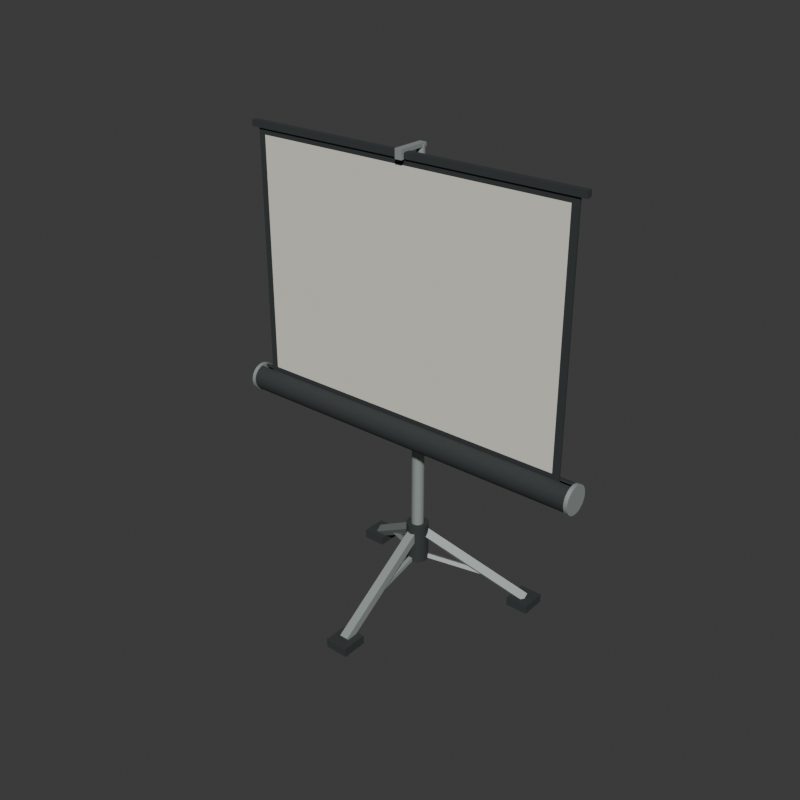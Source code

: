 # Source: source.blend  (saved by Blender 4.3.34; exported with 4.5.12 LTS)
import bpy
from mathutils import Matrix  # noqa: F401  (used for matrix-valued properties, if any)

bpy.ops.wm.read_factory_settings(use_empty=True)
scene = bpy.context.scene
scene.name = 'Scene'

# ---- collections
col_collection = bpy.data.collections.new('Collection'); scene.collection.children.link(col_collection)

# ---- materials (node trees are filled in below, after node groups)
mat_wholemastandfeet_satingrey = bpy.data.materials.new('WholeMastAndFeet_SatinGrey')
mat_wholemastandfeet_satingrey.diffuse_color = (0.41, 0.46, 0.44, 1.0)
mat_wholeblanksheet_warmivory = bpy.data.materials.new('WholeBlankSheet_WarmIvory')
mat_wholeblanksheet_warmivory.diffuse_color = (0.79, 0.77, 0.67, 1.0)
mat_wholecaseborderandcaps_charcoal = bpy.data.materials.new('WholeCaseBorderAndCaps_Charcoal')
mat_wholecaseborderandcaps_charcoal.diffuse_color = (0.035, 0.042, 0.042, 1.0)
mat_wholeblankknob_mutedblue = bpy.data.materials.new('WholeBlankKnob_MutedBlue')
mat_wholeblankknob_mutedblue.diffuse_color = (0.1, 0.23, 0.27, 1.0)

# ---- material node trees
mat_wholemastandfeet_satingrey.use_nodes = True; mat_wholemastandfeet_satingrey.node_tree.nodes.clear()
_N = mat_wholemastandfeet_satingrey.node_tree.nodes; _L = mat_wholemastandfeet_satingrey.node_tree.links
n0 = _N.new('ShaderNodeBsdfPrincipled'); n0.name = 'Principled BSDF'; n0.location = (10, 300)
n0.inputs[0].default_value = (0.41, 0.46, 0.44, 1.0)
n0.inputs[1].default_value = 0.4
n0.inputs[2].default_value = 0.57
n1 = _N.new('ShaderNodeOutputMaterial'); n1.name = 'Material Output'; n1.location = (300, 300)
_L.new(n0.outputs[0], n1.inputs[0])
n1.is_active_output = True
mat_wholeblanksheet_warmivory.use_nodes = True; mat_wholeblanksheet_warmivory.node_tree.nodes.clear()
_N = mat_wholeblanksheet_warmivory.node_tree.nodes; _L = mat_wholeblanksheet_warmivory.node_tree.links
n0 = _N.new('ShaderNodeBsdfPrincipled'); n0.name = 'Principled BSDF'; n0.location = (10, 300)
n0.inputs[0].default_value = (0.79, 0.77, 0.67, 1.0)
n0.inputs[2].default_value = 0.92
n1 = _N.new('ShaderNodeOutputMaterial'); n1.name = 'Material Output'; n1.location = (300, 300)
_L.new(n0.outputs[0], n1.inputs[0])
n1.is_active_output = True
mat_wholecaseborderandcaps_charcoal.use_nodes = True; mat_wholecaseborderandcaps_charcoal.node_tree.nodes.clear()
_N = mat_wholecaseborderandcaps_charcoal.node_tree.nodes; _L = mat_wholecaseborderandcaps_charcoal.node_tree.links
n0 = _N.new('ShaderNodeBsdfPrincipled'); n0.name = 'Principled BSDF'; n0.location = (10, 300)
n0.inputs[0].default_value = (0.035, 0.042, 0.042, 1.0)
n0.inputs[1].default_value = 0.05
n0.inputs[2].default_value = 0.82
n1 = _N.new('ShaderNodeOutputMaterial'); n1.name = 'Material Output'; n1.location = (300, 300)
_L.new(n0.outputs[0], n1.inputs[0])
n1.is_active_output = True
mat_wholeblankknob_mutedblue.use_nodes = True; mat_wholeblankknob_mutedblue.node_tree.nodes.clear()
_N = mat_wholeblankknob_mutedblue.node_tree.nodes; _L = mat_wholeblankknob_mutedblue.node_tree.links
n0 = _N.new('ShaderNodeBsdfPrincipled'); n0.name = 'Principled BSDF'; n0.location = (10, 300)
n0.inputs[0].default_value = (0.1, 0.23, 0.27, 1.0)
n0.inputs[1].default_value = 0.1
n0.inputs[2].default_value = 0.72
n1 = _N.new('ShaderNodeOutputMaterial'); n1.name = 'Material Output'; n1.location = (300, 300)
_L.new(n0.outputs[0], n1.inputs[0])
n1.is_active_output = True

# ---- world
world_world = bpy.data.worlds.new('World'); scene.world = world_world
world_world.use_nodes = True; world_world.node_tree.nodes.clear()
_N = world_world.node_tree.nodes; _L = world_world.node_tree.links
n0 = _N.new('ShaderNodeOutputWorld'); n0.name = 'World Output'; n0.location = (300, 300)
n1 = _N.new('ShaderNodeBackground'); n1.name = 'Background'; n1.location = (10, 300)
n1.inputs[0].default_value = (0.05088, 0.05088, 0.05088, 1.0)
_L.new(n1.outputs[0], n0.inputs[0])
n0.is_active_output = True
world_world.color = (0.05088, 0.05088, 0.05088)
world_world.sun_shadow_jitter_overblur = 0.0

# ---- meshes
me_wholegroundfootshoe_0mesh = bpy.data.meshes.new('WholeGroundFootShoe_0Mesh')
me_wholegroundfootshoe_0mesh.from_pydata([(-0.05, -0.4, 0.0), (0.05, -0.4, 0.0), (-0.05, -0.29, 0.0), (0.05, -0.29, 0.0), (-0.05, -0.4, 0.038), (0.05, -0.4, 0.038), (-0.05, -0.29, 0.038), (0.05, -0.29, 0.038)], [], [(0, 2, 3), (0, 3, 1), (4, 5, 7), (4, 7, 6), (0, 1, 5), (0, 5, 4), (2, 6, 7), (2, 7, 3), (0, 4, 6), (0, 6, 2), (1, 3, 7), (1, 7, 5)])
me_wholegroundfootshoe_0mesh.polygons.foreach_set('material_index', [2, 2, 2, 2, 2, 2, 2, 2, 2, 2, 2, 2])
me_wholegroundfootshoe_0mesh.materials.append(mat_wholemastandfeet_satingrey)
me_wholegroundfootshoe_0mesh.materials.append(mat_wholeblanksheet_warmivory)
me_wholegroundfootshoe_0mesh.materials.append(mat_wholecaseborderandcaps_charcoal)
me_wholegroundfootshoe_0mesh.materials.append(mat_wholeblankknob_mutedblue)
me_wholegroundfootshoe_0mesh.update()
me_wholesplayedtripodleg_0mesh = bpy.data.meshes.new('WholeSplayedTripodLeg_0Mesh')
me_wholesplayedtripodleg_0mesh.from_pydata([(0.0185, -0.3552, 0.04643), (0.0185, -0.3348, 0.01557), (-0.0185, -0.3552, 0.04643), (-0.0185, -0.3348, 0.01557), (0.0185, 0.1048, 0.3504), (0.0185, 0.1252, 0.3196), (-0.0185, 0.1048, 0.3504), (-0.0185, 0.1252, 0.3196)], [], [(0, 2, 3), (0, 3, 1), (4, 5, 7), (4, 7, 6), (0, 1, 5), (0, 5, 4), (2, 6, 7), (2, 7, 3), (0, 4, 6), (0, 6, 2), (1, 3, 7), (1, 7, 5)])
me_wholesplayedtripodleg_0mesh.materials.append(mat_wholemastandfeet_satingrey)
me_wholesplayedtripodleg_0mesh.materials.append(mat_wholeblanksheet_warmivory)
me_wholesplayedtripodleg_0mesh.materials.append(mat_wholecaseborderandcaps_charcoal)
me_wholesplayedtripodleg_0mesh.materials.append(mat_wholeblankknob_mutedblue)
me_wholesplayedtripodleg_0mesh.update()
me_wholefixedlowerstay_0mesh = bpy.data.meshes.new('WholeFixedLowerStay_0Mesh')
me_wholefixedlowerstay_0mesh.from_pydata([(0.009, -0.1908, 0.1437), (0.009, -0.1864, 0.1263), (-0.009, -0.1908, 0.1437), (-0.009, -0.1864, 0.1263), (0.009, 0.1128, 0.2187), (0.009, 0.1172, 0.2013), (-0.009, 0.1128, 0.2187), (-0.009, 0.1172, 0.2013)], [], [(0, 2, 3), (0, 3, 1), (4, 5, 7), (4, 7, 6), (0, 1, 5), (0, 5, 4), (2, 6, 7), (2, 7, 3), (0, 4, 6), (0, 6, 2), (1, 3, 7), (1, 7, 5)])
me_wholefixedlowerstay_0mesh.materials.append(mat_wholemastandfeet_satingrey)
me_wholefixedlowerstay_0mesh.materials.append(mat_wholeblanksheet_warmivory)
me_wholefixedlowerstay_0mesh.materials.append(mat_wholecaseborderandcaps_charcoal)
me_wholefixedlowerstay_0mesh.materials.append(mat_wholeblankknob_mutedblue)
me_wholefixedlowerstay_0mesh.update()
me_wholegroundfootshoe_1mesh = bpy.data.meshes.new('WholeGroundFootShoe_1Mesh')
me_wholegroundfootshoe_1mesh.from_pydata([(0.3484, 0.29, 0.0), (0.4484, 0.29, 0.0), (0.3484, 0.4, 0.0), (0.4484, 0.4, 0.0), (0.3484, 0.29, 0.038), (0.4484, 0.29, 0.038), (0.3484, 0.4, 0.038), (0.4484, 0.4, 0.038)], [], [(0, 2, 3), (0, 3, 1), (4, 5, 7), (4, 7, 6), (0, 1, 5), (0, 5, 4), (2, 6, 7), (2, 7, 3), (0, 4, 6), (0, 6, 2), (1, 3, 7), (1, 7, 5)])
me_wholegroundfootshoe_1mesh.polygons.foreach_set('material_index', [2, 2, 2, 2, 2, 2, 2, 2, 2, 2, 2, 2])
me_wholegroundfootshoe_1mesh.materials.append(mat_wholemastandfeet_satingrey)
me_wholegroundfootshoe_1mesh.materials.append(mat_wholeblanksheet_warmivory)
me_wholegroundfootshoe_1mesh.materials.append(mat_wholecaseborderandcaps_charcoal)
me_wholegroundfootshoe_1mesh.materials.append(mat_wholeblankknob_mutedblue)
me_wholegroundfootshoe_1mesh.update()
me_wholesplayedtripodleg_1mesh = bpy.data.meshes.new('WholeSplayedTripodLeg_1Mesh')
me_wholesplayedtripodleg_1mesh.from_pydata([(0.4112, 0.3222, 0.0305), (0.4112, 0.3517, 0.05282), (0.3856, 0.3383, 0.009179), (0.3856, 0.3678, 0.0315), (0.01279, 0.09218, 0.3345), (0.01279, 0.1217, 0.3568), (-0.01279, 0.1083, 0.3132), (-0.01279, 0.1378, 0.3355)], [], [(0, 2, 3), (0, 3, 1), (4, 5, 7), (4, 7, 6), (0, 1, 5), (0, 5, 4), (2, 6, 7), (2, 7, 3), (0, 4, 6), (0, 6, 2), (1, 3, 7), (1, 7, 5)])
me_wholesplayedtripodleg_1mesh.materials.append(mat_wholemastandfeet_satingrey)
me_wholesplayedtripodleg_1mesh.materials.append(mat_wholeblanksheet_warmivory)
me_wholesplayedtripodleg_1mesh.materials.append(mat_wholecaseborderandcaps_charcoal)
me_wholesplayedtripodleg_1mesh.materials.append(mat_wholeblankknob_mutedblue)
me_wholesplayedtripodleg_1mesh.update()
me_wholefixedlowerstay_1mesh = bpy.data.meshes.new('WholeFixedLowerStay_1Mesh')
me_wholefixedlowerstay_1mesh.from_pydata([(0.2678, 0.256, 0.1303), (0.2678, 0.264, 0.1464), (0.2581, 0.2696, 0.1236), (0.2581, 0.2776, 0.1397), (0.004873, 0.1042, 0.2053), (0.004873, 0.1122, 0.2214), (-0.004873, 0.1178, 0.1986), (-0.004873, 0.1258, 0.2147)], [], [(0, 2, 3), (0, 3, 1), (4, 5, 7), (4, 7, 6), (0, 1, 5), (0, 5, 4), (2, 6, 7), (2, 7, 3), (0, 4, 6), (0, 6, 2), (1, 3, 7), (1, 7, 5)])
me_wholefixedlowerstay_1mesh.materials.append(mat_wholemastandfeet_satingrey)
me_wholefixedlowerstay_1mesh.materials.append(mat_wholeblanksheet_warmivory)
me_wholefixedlowerstay_1mesh.materials.append(mat_wholecaseborderandcaps_charcoal)
me_wholefixedlowerstay_1mesh.materials.append(mat_wholeblankknob_mutedblue)
me_wholefixedlowerstay_1mesh.update()
me_wholegroundfootshoe_2mesh = bpy.data.meshes.new('WholeGroundFootShoe_2Mesh')
me_wholegroundfootshoe_2mesh.from_pydata([(-0.4484, 0.29, 0.0), (-0.3484, 0.29, 0.0), (-0.4484, 0.4, 0.0), (-0.3484, 0.4, 0.0), (-0.4484, 0.29, 0.038), (-0.3484, 0.29, 0.038), (-0.4484, 0.4, 0.038), (-0.3484, 0.4, 0.038)], [], [(0, 2, 3), (0, 3, 1), (4, 5, 7), (4, 7, 6), (0, 1, 5), (0, 5, 4), (2, 6, 7), (2, 7, 3), (0, 4, 6), (0, 6, 2), (1, 3, 7), (1, 7, 5)])
me_wholegroundfootshoe_2mesh.polygons.foreach_set('material_index', [2, 2, 2, 2, 2, 2, 2, 2, 2, 2, 2, 2])
me_wholegroundfootshoe_2mesh.materials.append(mat_wholemastandfeet_satingrey)
me_wholegroundfootshoe_2mesh.materials.append(mat_wholeblanksheet_warmivory)
me_wholegroundfootshoe_2mesh.materials.append(mat_wholecaseborderandcaps_charcoal)
me_wholegroundfootshoe_2mesh.materials.append(mat_wholeblankknob_mutedblue)
me_wholegroundfootshoe_2mesh.update()
me_wholesplayedtripodleg_2mesh = bpy.data.meshes.new('WholeSplayedTripodLeg_2Mesh')
me_wholesplayedtripodleg_2mesh.from_pydata([(-0.3856, 0.3383, 0.009179), (-0.3856, 0.3678, 0.0315), (-0.4112, 0.3222, 0.0305), (-0.4112, 0.3517, 0.05282), (0.01279, 0.1083, 0.3132), (0.01279, 0.1378, 0.3355), (-0.01279, 0.09218, 0.3345), (-0.01279, 0.1217, 0.3568)], [], [(0, 2, 3), (0, 3, 1), (4, 5, 7), (4, 7, 6), (0, 1, 5), (0, 5, 4), (2, 6, 7), (2, 7, 3), (0, 4, 6), (0, 6, 2), (1, 3, 7), (1, 7, 5)])
me_wholesplayedtripodleg_2mesh.materials.append(mat_wholemastandfeet_satingrey)
me_wholesplayedtripodleg_2mesh.materials.append(mat_wholeblanksheet_warmivory)
me_wholesplayedtripodleg_2mesh.materials.append(mat_wholecaseborderandcaps_charcoal)
me_wholesplayedtripodleg_2mesh.materials.append(mat_wholeblankknob_mutedblue)
me_wholesplayedtripodleg_2mesh.update()
me_wholefixedlowerstay_2mesh = bpy.data.meshes.new('WholeFixedLowerStay_2Mesh')
me_wholefixedlowerstay_2mesh.from_pydata([(-0.2581, 0.2696, 0.1236), (-0.2581, 0.2776, 0.1397), (-0.2678, 0.256, 0.1303), (-0.2678, 0.264, 0.1464), (0.004873, 0.1178, 0.1986), (0.004873, 0.1258, 0.2147), (-0.004873, 0.1042, 0.2053), (-0.004873, 0.1122, 0.2214)], [], [(0, 2, 3), (0, 3, 1), (4, 5, 7), (4, 7, 6), (0, 1, 5), (0, 5, 4), (2, 6, 7), (2, 7, 3), (0, 4, 6), (0, 6, 2), (1, 3, 7), (1, 7, 5)])
me_wholefixedlowerstay_2mesh.materials.append(mat_wholemastandfeet_satingrey)
me_wholefixedlowerstay_2mesh.materials.append(mat_wholeblanksheet_warmivory)
me_wholefixedlowerstay_2mesh.materials.append(mat_wholecaseborderandcaps_charcoal)
me_wholefixedlowerstay_2mesh.materials.append(mat_wholeblankknob_mutedblue)
me_wholefixedlowerstay_2mesh.update()
me_wholelowermastcollarmesh = bpy.data.meshes.new('WholeLowerMastCollarMesh')
me_wholelowermastcollarmesh.from_pydata([(0.0, 0.115, 0.188), (0.047, 0.115, 0.188), (0.0454, 0.1272, 0.188), (0.0407, 0.1385, 0.188), (0.03323, 0.1482, 0.188), (0.0235, 0.1557, 0.188), (0.01216, 0.1604, 0.188), (2.878e-18, 0.162, 0.188), (-0.01216, 0.1604, 0.188), (-0.0235, 0.1557, 0.188), (-0.03323, 0.1482, 0.188), (-0.0407, 0.1385, 0.188), (-0.0454, 0.1272, 0.188), (-0.047, 0.115, 0.188), (-0.0454, 0.1028, 0.188), (-0.0407, 0.0915, 0.188), (-0.03323, 0.08177, 0.188), (-0.0235, 0.0743, 0.188), (-0.01216, 0.0696, 0.188), (-8.634e-18, 0.068, 0.188), (0.01216, 0.0696, 0.188), (0.0235, 0.0743, 0.188), (0.03323, 0.08177, 0.188), (0.0407, 0.0915, 0.188), (0.0454, 0.1028, 0.188), (0.047, 0.115, 0.362), (0.0454, 0.1272, 0.362), (0.0407, 0.1385, 0.362), (0.03323, 0.1482, 0.362), (0.0235, 0.1557, 0.362), (0.01216, 0.1604, 0.362), (2.878e-18, 0.162, 0.362), (-0.01216, 0.1604, 0.362), (-0.0235, 0.1557, 0.362), (-0.03323, 0.1482, 0.362), (-0.0407, 0.1385, 0.362), (-0.0454, 0.1272, 0.362), (-0.047, 0.115, 0.362), (-0.0454, 0.1028, 0.362), (-0.0407, 0.0915, 0.362), (-0.03323, 0.08177, 0.362), (-0.0235, 0.0743, 0.362), (-0.01216, 0.0696, 0.362), (-8.634e-18, 0.068, 0.362), (0.01216, 0.0696, 0.362), (0.0235, 0.0743, 0.362), (0.03323, 0.08177, 0.362), (0.0407, 0.0915, 0.362), (0.0454, 0.1028, 0.362), (0.0, 0.115, 0.362)], [], [(0, 2, 1), (0, 3, 2), (0, 4, 3), (0, 5, 4), (0, 6, 5), (0, 7, 6), (0, 8, 7), (0, 9, 8), (0, 10, 9), (0, 11, 10), (0, 12, 11), (0, 13, 12), (0, 14, 13), (0, 15, 14), (0, 16, 15), (0, 17, 16), (0, 18, 17), (0, 19, 18), (0, 20, 19), (0, 21, 20), (0, 22, 21), (0, 23, 22), (0, 24, 23), (0, 1, 24), (1, 2, 26), (1, 26, 25), (2, 3, 27), (2, 27, 26), (3, 4, 28), (3, 28, 27), (4, 5, 29), (4, 29, 28), (5, 6, 30), (5, 30, 29), (6, 7, 31), (6, 31, 30), (7, 8, 32), (7, 32, 31), (8, 9, 33), (8, 33, 32), (9, 10, 34), (9, 34, 33), (10, 11, 35), (10, 35, 34), (11, 12, 36), (11, 36, 35), (12, 13, 37), (12, 37, 36), (13, 14, 38), (13, 38, 37), (14, 15, 39), (14, 39, 38), (15, 16, 40), (15, 40, 39), (16, 17, 41), (16, 41, 40), (17, 18, 42), (17, 42, 41), (18, 19, 43), (18, 43, 42), (19, 20, 44), (19, 44, 43), (20, 21, 45), (20, 45, 44), (21, 22, 46), (21, 46, 45), (22, 23, 47), (22, 47, 46), (23, 24, 48), (23, 48, 47), (24, 1, 25), (24, 25, 48), (25, 26, 49), (26, 27, 49), (27, 28, 49), (28, 29, 49), (29, 30, 49), (30, 31, 49), (31, 32, 49), (32, 33, 49), (33, 34, 49), (34, 35, 49), (35, 36, 49), (36, 37, 49), (37, 38, 49), (38, 39, 49), (39, 40, 49), (40, 41, 49), (41, 42, 49), (42, 43, 49), (43, 44, 49), (44, 45, 49), (45, 46, 49), (46, 47, 49), (47, 48, 49), (48, 25, 49)])
me_wholelowermastcollarmesh.polygons.foreach_set('material_index', [2, 2, 2, 2, 2, 2, 2, 2, 2, 2, 2, 2, 2, 2, 2, 2, 2, 2, 2, 2, 2, 2, 2, 2, 2, 2, 2, 2, 2, 2, 2, 2, 2, 2, 2, 2, 2, 2, 2, 2, 2, 2, 2, 2, 2, 2, 2, 2, 2, 2, 2, 2, 2, 2, 2, 2, 2, 2, 2, 2, 2, 2, 2, 2, 2, 2, 2, 2, 2, 2, 2, 2, 2, 2, 2, 2, 2, 2, 2, 2, 2, 2, 2, 2, 2, 2, 2, 2, 2, 2, 2, 2, 2, 2, 2, 2])
me_wholelowermastcollarmesh.materials.append(mat_wholemastandfeet_satingrey)
me_wholelowermastcollarmesh.materials.append(mat_wholeblanksheet_warmivory)
me_wholelowermastcollarmesh.materials.append(mat_wholecaseborderandcaps_charcoal)
me_wholelowermastcollarmesh.materials.append(mat_wholeblankknob_mutedblue)
me_wholelowermastcollarmesh.update()
me_wholerearoutermastmesh = bpy.data.meshes.new('WholeRearOuterMastMesh')
me_wholerearoutermastmesh.from_pydata([(0.0, 0.115, 0.315), (0.026, 0.115, 0.315), (0.02511, 0.1217, 0.315), (0.02252, 0.128, 0.315), (0.01838, 0.1334, 0.315), (0.013, 0.1375, 0.315), (0.006729, 0.1401, 0.315), (1.592e-18, 0.141, 0.315), (-0.006729, 0.1401, 0.315), (-0.013, 0.1375, 0.315), (-0.01838, 0.1334, 0.315), (-0.02252, 0.128, 0.315), (-0.02511, 0.1217, 0.315), (-0.026, 0.115, 0.315), (-0.02511, 0.1083, 0.315), (-0.02252, 0.102, 0.315), (-0.01838, 0.09662, 0.315), (-0.013, 0.09248, 0.315), (-0.006729, 0.08989, 0.315), (-4.776e-18, 0.089, 0.315), (0.006729, 0.08989, 0.315), (0.013, 0.09248, 0.315), (0.01838, 0.09662, 0.315), (0.02252, 0.102, 0.315), (0.02511, 0.1083, 0.315), (0.026, 0.115, 1.34), (0.02511, 0.1217, 1.34), (0.02252, 0.128, 1.34), (0.01838, 0.1334, 1.34), (0.013, 0.1375, 1.34), (0.006729, 0.1401, 1.34), (1.592e-18, 0.141, 1.34), (-0.006729, 0.1401, 1.34), (-0.013, 0.1375, 1.34), (-0.01838, 0.1334, 1.34), (-0.02252, 0.128, 1.34), (-0.02511, 0.1217, 1.34), (-0.026, 0.115, 1.34), (-0.02511, 0.1083, 1.34), (-0.02252, 0.102, 1.34), (-0.01838, 0.09662, 1.34), (-0.013, 0.09248, 1.34), (-0.006729, 0.08989, 1.34), (-4.776e-18, 0.089, 1.34), (0.006729, 0.08989, 1.34), (0.013, 0.09248, 1.34), (0.01838, 0.09662, 1.34), (0.02252, 0.102, 1.34), (0.02511, 0.1083, 1.34), (0.018, 0.115, 1.34), (0.01739, 0.1197, 1.34), (0.01559, 0.124, 1.34), (0.01273, 0.1277, 1.34), (0.009, 0.1306, 1.34), (0.004659, 0.1324, 1.34), (1.102e-18, 0.133, 1.34), (-0.004659, 0.1324, 1.34), (-0.009, 0.1306, 1.34), (-0.01273, 0.1277, 1.34), (-0.01559, 0.124, 1.34), (-0.01739, 0.1197, 1.34), (-0.018, 0.115, 1.34), (-0.01739, 0.1103, 1.34), (-0.01559, 0.106, 1.34), (-0.01273, 0.1023, 1.34), (-0.009, 0.09941, 1.34), (-0.004659, 0.09761, 1.34), (-3.307e-18, 0.097, 1.34), (0.004659, 0.09761, 1.34), (0.009, 0.09941, 1.34), (0.01273, 0.1023, 1.34), (0.01559, 0.106, 1.34), (0.01739, 0.1103, 1.34), (0.018, 0.115, 0.315), (0.01739, 0.1197, 0.315), (0.01559, 0.124, 0.315), (0.01273, 0.1277, 0.315), (0.009, 0.1306, 0.315), (0.004659, 0.1324, 0.315), (1.102e-18, 0.133, 0.315), (-0.004659, 0.1324, 0.315), (-0.009, 0.1306, 0.315), (-0.01273, 0.1277, 0.315), (-0.01559, 0.124, 0.315), (-0.01739, 0.1197, 0.315), (-0.018, 0.115, 0.315), (-0.01739, 0.1103, 0.315), (-0.01559, 0.106, 0.315), (-0.01273, 0.1023, 0.315), (-0.009, 0.09941, 0.315), (-0.004659, 0.09761, 0.315), (-3.307e-18, 0.097, 0.315), (0.004659, 0.09761, 0.315), (0.009, 0.09941, 0.315), (0.01273, 0.1023, 0.315), (0.01559, 0.106, 0.315), (0.01739, 0.1103, 0.315)], [], [(0, 2, 1), (0, 3, 2), (0, 4, 3), (0, 5, 4), (0, 6, 5), (0, 7, 6), (0, 8, 7), (0, 9, 8), (0, 10, 9), (0, 11, 10), (0, 12, 11), (0, 13, 12), (0, 14, 13), (0, 15, 14), (0, 16, 15), (0, 17, 16), (0, 18, 17), (0, 19, 18), (0, 20, 19), (0, 21, 20), (0, 22, 21), (0, 23, 22), (0, 24, 23), (0, 1, 24), (1, 2, 26), (1, 26, 25), (2, 3, 27), (2, 27, 26), (3, 4, 28), (3, 28, 27), (4, 5, 29), (4, 29, 28), (5, 6, 30), (5, 30, 29), (6, 7, 31), (6, 31, 30), (7, 8, 32), (7, 32, 31), (8, 9, 33), (8, 33, 32), (9, 10, 34), (9, 34, 33), (10, 11, 35), (10, 35, 34), (11, 12, 36), (11, 36, 35), (12, 13, 37), (12, 37, 36), (13, 14, 38), (13, 38, 37), (14, 15, 39), (14, 39, 38), (15, 16, 40), (15, 40, 39), (16, 17, 41), (16, 41, 40), (17, 18, 42), (17, 42, 41), (18, 19, 43), (18, 43, 42), (19, 20, 44), (19, 44, 43), (20, 21, 45), (20, 45, 44), (21, 22, 46), (21, 46, 45), (22, 23, 47), (22, 47, 46), (23, 24, 48), (23, 48, 47), (24, 1, 25), (24, 25, 48), (25, 26, 50), (25, 50, 49), (26, 27, 51), (26, 51, 50), (27, 28, 52), (27, 52, 51), (28, 29, 53), (28, 53, 52), (29, 30, 54), (29, 54, 53), (30, 31, 55), (30, 55, 54), (31, 32, 56), (31, 56, 55), (32, 33, 57), (32, 57, 56), (33, 34, 58), (33, 58, 57), (34, 35, 59), (34, 59, 58), (35, 36, 60), (35, 60, 59), (36, 37, 61), (36, 61, 60), (37, 38, 62), (37, 62, 61), (38, 39, 63), (38, 63, 62), (39, 40, 64), (39, 64, 63), (40, 41, 65), (40, 65, 64), (41, 42, 66), (41, 66, 65), (42, 43, 67), (42, 67, 66), (43, 44, 68), (43, 68, 67), (44, 45, 69), (44, 69, 68), (45, 46, 70), (45, 70, 69), (46, 47, 71), (46, 71, 70), (47, 48, 72), (47, 72, 71), (48, 25, 49), (48, 49, 72), (49, 50, 74), (49, 74, 73), (50, 51, 75), (50, 75, 74), (51, 52, 76), (51, 76, 75), (52, 53, 77), (52, 77, 76), (53, 54, 78), (53, 78, 77), (54, 55, 79), (54, 79, 78), (55, 56, 80), (55, 80, 79), (56, 57, 81), (56, 81, 80), (57, 58, 82), (57, 82, 81), (58, 59, 83), (58, 83, 82), (59, 60, 84), (59, 84, 83), (60, 61, 85), (60, 85, 84), (61, 62, 86), (61, 86, 85), (62, 63, 87), (62, 87, 86), (63, 64, 88), (63, 88, 87), (64, 65, 89), (64, 89, 88), (65, 66, 90), (65, 90, 89), (66, 67, 91), (66, 91, 90), (67, 68, 92), (67, 92, 91), (68, 69, 93), (68, 93, 92), (69, 70, 94), (69, 94, 93), (70, 71, 95), (70, 95, 94), (71, 72, 96), (71, 96, 95), (72, 49, 73), (72, 73, 96), (73, 74, 0), (74, 75, 0), (75, 76, 0), (76, 77, 0), (77, 78, 0), (78, 79, 0), (79, 80, 0), (80, 81, 0), (81, 82, 0), (82, 83, 0), (83, 84, 0), (84, 85, 0), (85, 86, 0), (86, 87, 0), (87, 88, 0), (88, 89, 0), (89, 90, 0), (90, 91, 0), (91, 92, 0), (92, 93, 0), (93, 94, 0), (94, 95, 0), (95, 96, 0), (96, 73, 0)])
me_wholerearoutermastmesh.materials.append(mat_wholemastandfeet_satingrey)
me_wholerearoutermastmesh.materials.append(mat_wholeblanksheet_warmivory)
me_wholerearoutermastmesh.materials.append(mat_wholecaseborderandcaps_charcoal)
me_wholerearoutermastmesh.materials.append(mat_wholeblankknob_mutedblue)
me_wholerearoutermastmesh.update()
me_wholefixedraisedinnermastmesh = bpy.data.meshes.new('WholeFixedRaisedInnerMastMesh')
me_wholefixedraisedinnermastmesh.from_pydata([(0.0, 0.115, 1.2), (0.017, 0.115, 1.2), (0.01642, 0.1194, 1.2), (0.01472, 0.1235, 1.2), (0.01202, 0.127, 1.2), (0.0085, 0.1297, 1.2), (0.0044, 0.1314, 1.2), (1.041e-18, 0.132, 1.2), (-0.0044, 0.1314, 1.2), (-0.0085, 0.1297, 1.2), (-0.01202, 0.127, 1.2), (-0.01472, 0.1235, 1.2), (-0.01642, 0.1194, 1.2), (-0.017, 0.115, 1.2), (-0.01642, 0.1106, 1.2), (-0.01472, 0.1065, 1.2), (-0.01202, 0.103, 1.2), (-0.0085, 0.1003, 1.2), (-0.0044, 0.09858, 1.2), (-3.123e-18, 0.098, 1.2), (0.0044, 0.09858, 1.2), (0.0085, 0.1003, 1.2), (0.01202, 0.103, 1.2), (0.01472, 0.1065, 1.2), (0.01642, 0.1106, 1.2), (0.017, 0.115, 1.956), (0.01642, 0.1194, 1.956), (0.01472, 0.1235, 1.956), (0.01202, 0.127, 1.956), (0.0085, 0.1297, 1.956), (0.0044, 0.1314, 1.956), (1.041e-18, 0.132, 1.956), (-0.0044, 0.1314, 1.956), (-0.0085, 0.1297, 1.956), (-0.01202, 0.127, 1.956), (-0.01472, 0.1235, 1.956), (-0.01642, 0.1194, 1.956), (-0.017, 0.115, 1.956), (-0.01642, 0.1106, 1.956), (-0.01472, 0.1065, 1.956), (-0.01202, 0.103, 1.956), (-0.0085, 0.1003, 1.956), (-0.0044, 0.09858, 1.956), (-3.123e-18, 0.098, 1.956), (0.0044, 0.09858, 1.956), (0.0085, 0.1003, 1.956), (0.01202, 0.103, 1.956), (0.01472, 0.1065, 1.956), (0.01642, 0.1106, 1.956), (0.0, 0.115, 1.956)], [], [(0, 2, 1), (0, 3, 2), (0, 4, 3), (0, 5, 4), (0, 6, 5), (0, 7, 6), (0, 8, 7), (0, 9, 8), (0, 10, 9), (0, 11, 10), (0, 12, 11), (0, 13, 12), (0, 14, 13), (0, 15, 14), (0, 16, 15), (0, 17, 16), (0, 18, 17), (0, 19, 18), (0, 20, 19), (0, 21, 20), (0, 22, 21), (0, 23, 22), (0, 24, 23), (0, 1, 24), (1, 2, 26), (1, 26, 25), (2, 3, 27), (2, 27, 26), (3, 4, 28), (3, 28, 27), (4, 5, 29), (4, 29, 28), (5, 6, 30), (5, 30, 29), (6, 7, 31), (6, 31, 30), (7, 8, 32), (7, 32, 31), (8, 9, 33), (8, 33, 32), (9, 10, 34), (9, 34, 33), (10, 11, 35), (10, 35, 34), (11, 12, 36), (11, 36, 35), (12, 13, 37), (12, 37, 36), (13, 14, 38), (13, 38, 37), (14, 15, 39), (14, 39, 38), (15, 16, 40), (15, 40, 39), (16, 17, 41), (16, 41, 40), (17, 18, 42), (17, 42, 41), (18, 19, 43), (18, 43, 42), (19, 20, 44), (19, 44, 43), (20, 21, 45), (20, 45, 44), (21, 22, 46), (21, 46, 45), (22, 23, 47), (22, 47, 46), (23, 24, 48), (23, 48, 47), (24, 1, 25), (24, 25, 48), (25, 26, 49), (26, 27, 49), (27, 28, 49), (28, 29, 49), (29, 30, 49), (30, 31, 49), (31, 32, 49), (32, 33, 49), (33, 34, 49), (34, 35, 49), (35, 36, 49), (36, 37, 49), (37, 38, 49), (38, 39, 49), (39, 40, 49), (40, 41, 49), (41, 42, 49), (42, 43, 49), (43, 44, 49), (44, 45, 49), (45, 46, 49), (46, 47, 49), (47, 48, 49), (48, 25, 49)])
me_wholefixedraisedinnermastmesh.materials.append(mat_wholemastandfeet_satingrey)
me_wholefixedraisedinnermastmesh.materials.append(mat_wholeblanksheet_warmivory)
me_wholefixedraisedinnermastmesh.materials.append(mat_wholecaseborderandcaps_charcoal)
me_wholefixedraisedinnermastmesh.materials.append(mat_wholeblankknob_mutedblue)
me_wholefixedraisedinnermastmesh.update()
me_wholemastclampingcollarmesh = bpy.data.meshes.new('WholeMastClampingCollarMesh')
me_wholemastclampingcollarmesh.from_pydata([(0.0, 0.115, 1.296), (0.032, 0.115, 1.296), (0.03091, 0.1233, 1.296), (0.02771, 0.131, 1.296), (0.02263, 0.1376, 1.296), (0.016, 0.1427, 1.296), (0.008282, 0.1459, 1.296), (1.959e-18, 0.147, 1.296), (-0.008282, 0.1459, 1.296), (-0.016, 0.1427, 1.296), (-0.02263, 0.1376, 1.296), (-0.02771, 0.131, 1.296), (-0.03091, 0.1233, 1.296), (-0.032, 0.115, 1.296), (-0.03091, 0.1067, 1.296), (-0.02771, 0.099, 1.296), (-0.02263, 0.09237, 1.296), (-0.016, 0.08729, 1.296), (-0.008282, 0.08409, 1.296), (-5.878e-18, 0.083, 1.296), (0.008282, 0.08409, 1.296), (0.016, 0.08729, 1.296), (0.02263, 0.09237, 1.296), (0.02771, 0.099, 1.296), (0.03091, 0.1067, 1.296), (0.032, 0.115, 1.345), (0.03091, 0.1233, 1.345), (0.02771, 0.131, 1.345), (0.02263, 0.1376, 1.345), (0.016, 0.1427, 1.345), (0.008282, 0.1459, 1.345), (1.959e-18, 0.147, 1.345), (-0.008282, 0.1459, 1.345), (-0.016, 0.1427, 1.345), (-0.02263, 0.1376, 1.345), (-0.02771, 0.131, 1.345), (-0.03091, 0.1233, 1.345), (-0.032, 0.115, 1.345), (-0.03091, 0.1067, 1.345), (-0.02771, 0.099, 1.345), (-0.02263, 0.09237, 1.345), (-0.016, 0.08729, 1.345), (-0.008282, 0.08409, 1.345), (-5.878e-18, 0.083, 1.345), (0.008282, 0.08409, 1.345), (0.016, 0.08729, 1.345), (0.02263, 0.09237, 1.345), (0.02771, 0.099, 1.345), (0.03091, 0.1067, 1.345), (0.0, 0.115, 1.345)], [], [(0, 2, 1), (0, 3, 2), (0, 4, 3), (0, 5, 4), (0, 6, 5), (0, 7, 6), (0, 8, 7), (0, 9, 8), (0, 10, 9), (0, 11, 10), (0, 12, 11), (0, 13, 12), (0, 14, 13), (0, 15, 14), (0, 16, 15), (0, 17, 16), (0, 18, 17), (0, 19, 18), (0, 20, 19), (0, 21, 20), (0, 22, 21), (0, 23, 22), (0, 24, 23), (0, 1, 24), (1, 2, 26), (1, 26, 25), (2, 3, 27), (2, 27, 26), (3, 4, 28), (3, 28, 27), (4, 5, 29), (4, 29, 28), (5, 6, 30), (5, 30, 29), (6, 7, 31), (6, 31, 30), (7, 8, 32), (7, 32, 31), (8, 9, 33), (8, 33, 32), (9, 10, 34), (9, 34, 33), (10, 11, 35), (10, 35, 34), (11, 12, 36), (11, 36, 35), (12, 13, 37), (12, 37, 36), (13, 14, 38), (13, 38, 37), (14, 15, 39), (14, 39, 38), (15, 16, 40), (15, 40, 39), (16, 17, 41), (16, 41, 40), (17, 18, 42), (17, 42, 41), (18, 19, 43), (18, 43, 42), (19, 20, 44), (19, 44, 43), (20, 21, 45), (20, 45, 44), (21, 22, 46), (21, 46, 45), (22, 23, 47), (22, 47, 46), (23, 24, 48), (23, 48, 47), (24, 1, 25), (24, 25, 48), (25, 26, 49), (26, 27, 49), (27, 28, 49), (28, 29, 49), (29, 30, 49), (30, 31, 49), (31, 32, 49), (32, 33, 49), (33, 34, 49), (34, 35, 49), (35, 36, 49), (36, 37, 49), (37, 38, 49), (38, 39, 49), (39, 40, 49), (40, 41, 49), (41, 42, 49), (42, 43, 49), (43, 44, 49), (44, 45, 49), (45, 46, 49), (46, 47, 49), (47, 48, 49), (48, 25, 49)])
me_wholemastclampingcollarmesh.polygons.foreach_set('material_index', [2, 2, 2, 2, 2, 2, 2, 2, 2, 2, 2, 2, 2, 2, 2, 2, 2, 2, 2, 2, 2, 2, 2, 2, 2, 2, 2, 2, 2, 2, 2, 2, 2, 2, 2, 2, 2, 2, 2, 2, 2, 2, 2, 2, 2, 2, 2, 2, 2, 2, 2, 2, 2, 2, 2, 2, 2, 2, 2, 2, 2, 2, 2, 2, 2, 2, 2, 2, 2, 2, 2, 2, 2, 2, 2, 2, 2, 2, 2, 2, 2, 2, 2, 2, 2, 2, 2, 2, 2, 2, 2, 2, 2, 2, 2, 2])
me_wholemastclampingcollarmesh.materials.append(mat_wholemastandfeet_satingrey)
me_wholemastclampingcollarmesh.materials.append(mat_wholeblanksheet_warmivory)
me_wholemastclampingcollarmesh.materials.append(mat_wholecaseborderandcaps_charcoal)
me_wholemastclampingcollarmesh.materials.append(mat_wholeblankknob_mutedblue)
me_wholemastclampingcollarmesh.update()
me_wholeblankclampknobmesh = bpy.data.meshes.new('WholeBlankClampKnobMesh')
me_wholeblankclampknobmesh.from_pydata([(0.024, 0.133, 1.322), (0.024, 0.1321, 1.328), (0.024, 0.1296, 1.333), (0.024, 0.1256, 1.337), (0.024, 0.1206, 1.339), (0.024, 0.115, 1.34), (0.024, 0.1094, 1.339), (0.024, 0.1044, 1.337), (0.024, 0.1004, 1.333), (0.024, 0.09788, 1.328), (0.024, 0.097, 1.322), (0.024, 0.09788, 1.316), (0.024, 0.1004, 1.311), (0.024, 0.1044, 1.307), (0.024, 0.1094, 1.305), (0.024, 0.115, 1.304), (0.024, 0.1206, 1.305), (0.024, 0.1256, 1.307), (0.024, 0.1296, 1.311), (0.024, 0.1321, 1.316), (0.062, 0.133, 1.322), (0.062, 0.1321, 1.328), (0.062, 0.1296, 1.333), (0.062, 0.1256, 1.337), (0.062, 0.1206, 1.339), (0.062, 0.115, 1.34), (0.062, 0.1094, 1.339), (0.062, 0.1044, 1.337), (0.062, 0.1004, 1.333), (0.062, 0.09788, 1.328), (0.062, 0.097, 1.322), (0.062, 0.09788, 1.316), (0.062, 0.1004, 1.311), (0.062, 0.1044, 1.307), (0.062, 0.1094, 1.305), (0.062, 0.115, 1.304), (0.062, 0.1206, 1.305), (0.062, 0.1256, 1.307), (0.062, 0.1296, 1.311), (0.062, 0.1321, 1.316)], [], [(19, 18, 17), (19, 17, 16), (19, 16, 15), (19, 15, 14), (19, 14, 13), (19, 13, 12), (19, 12, 11), (19, 11, 10), (19, 10, 9), (19, 9, 8), (19, 8, 7), (19, 7, 6), (19, 6, 5), (19, 5, 4), (19, 4, 3), (19, 3, 2), (19, 2, 1), (19, 1, 0), (20, 21, 22), (20, 22, 23), (20, 23, 24), (20, 24, 25), (20, 25, 26), (20, 26, 27), (20, 27, 28), (20, 28, 29), (20, 29, 30), (20, 30, 31), (20, 31, 32), (20, 32, 33), (20, 33, 34), (20, 34, 35), (20, 35, 36), (20, 36, 37), (20, 37, 38), (20, 38, 39), (0, 1, 21), (0, 21, 20), (1, 2, 22), (1, 22, 21), (2, 3, 23), (2, 23, 22), (3, 4, 24), (3, 24, 23), (4, 5, 25), (4, 25, 24), (5, 6, 26), (5, 26, 25), (6, 7, 27), (6, 27, 26), (7, 8, 28), (7, 28, 27), (8, 9, 29), (8, 29, 28), (9, 10, 30), (9, 30, 29), (10, 11, 31), (10, 31, 30), (11, 12, 32), (11, 32, 31), (12, 13, 33), (12, 33, 32), (13, 14, 34), (13, 34, 33), (14, 15, 35), (14, 35, 34), (15, 16, 36), (15, 36, 35), (16, 17, 37), (16, 37, 36), (17, 18, 38), (17, 38, 37), (18, 19, 39), (18, 39, 38), (19, 0, 20), (19, 20, 39)])
me_wholeblankclampknobmesh.polygons.foreach_set('material_index', [3, 3, 3, 3, 3, 3, 3, 3, 3, 3, 3, 3, 3, 3, 3, 3, 3, 3, 3, 3, 3, 3, 3, 3, 3, 3, 3, 3, 3, 3, 3, 3, 3, 3, 3, 3, 3, 3, 3, 3, 3, 3, 3, 3, 3, 3, 3, 3, 3, 3, 3, 3, 3, 3, 3, 3, 3, 3, 3, 3, 3, 3, 3, 3, 3, 3, 3, 3, 3, 3, 3, 3, 3, 3, 3, 3])
me_wholeblankclampknobmesh.materials.append(mat_wholemastandfeet_satingrey)
me_wholeblankclampknobmesh.materials.append(mat_wholeblanksheet_warmivory)
me_wholeblankclampknobmesh.materials.append(mat_wholecaseborderandcaps_charcoal)
me_wholeblankclampknobmesh.materials.append(mat_wholeblankknob_mutedblue)
me_wholeblankclampknobmesh.update()
me_wholecasetomastbracketmesh = bpy.data.meshes.new('WholeCaseToMastBracketMesh')
me_wholecasetomastbracketmesh.from_pydata([(-0.0525, 0.021, 0.799), (0.0525, 0.021, 0.799), (-0.0525, 0.131, 0.799), (0.0525, 0.131, 0.799), (-0.0525, 0.021, 0.871), (0.0525, 0.021, 0.871), (-0.0525, 0.131, 0.871), (0.0525, 0.131, 0.871)], [], [(0, 2, 3), (0, 3, 1), (4, 5, 7), (4, 7, 6), (0, 1, 5), (0, 5, 4), (2, 6, 7), (2, 7, 3), (0, 4, 6), (0, 6, 2), (1, 3, 7), (1, 7, 5)])
me_wholecasetomastbracketmesh.materials.append(mat_wholemastandfeet_satingrey)
me_wholecasetomastbracketmesh.materials.append(mat_wholeblanksheet_warmivory)
me_wholecasetomastbracketmesh.materials.append(mat_wholecaseborderandcaps_charcoal)
me_wholecasetomastbracketmesh.materials.append(mat_wholeblankknob_mutedblue)
me_wholecasetomastbracketmesh.update()
me_wholecontinuousslottedrollcasemesh = bpy.data.meshes.new('WholeContinuousSlottedRollCaseMesh')
me_wholecontinuousslottedrollcasemesh.from_pydata([(-0.78, 0.007561, 0.8906), (-0.78, -0.0004036, 0.8882), (-0.78, -0.007933, 0.8847), (-0.78, -0.01487, 0.8801), (-0.78, -0.02106, 0.8745), (-0.78, -0.02638, 0.8681), (-0.78, -0.03071, 0.861), (-0.78, -0.03396, 0.8534), (-0.78, -0.03606, 0.8453), (-0.78, -0.03696, 0.8371), (-0.78, -0.03666, 0.8287), (-0.78, -0.03514, 0.8206), (-0.78, -0.03245, 0.8127), (-0.78, -0.02865, 0.8053), (-0.78, -0.0238, 0.7985), (-0.78, -0.01803, 0.7925), (-0.78, -0.01144, 0.7875), (-0.78, -0.004188, 0.7834), (-0.78, 0.003583, 0.7804), (-0.78, 0.0117, 0.7786), (-0.78, 0.02, 0.778), (-0.78, 0.0283, 0.7786), (-0.78, 0.03642, 0.7804), (-0.78, 0.04419, 0.7834), (-0.78, 0.05144, 0.7875), (-0.78, 0.05803, 0.7925), (-0.78, 0.0638, 0.7985), (-0.78, 0.06865, 0.8053), (-0.78, 0.07245, 0.8127), (-0.78, 0.07514, 0.8206), (-0.78, 0.07666, 0.8287), (-0.78, 0.07696, 0.8371), (-0.78, 0.07606, 0.8453), (-0.78, 0.07396, 0.8534), (-0.78, 0.07071, 0.861), (-0.78, 0.06638, 0.8681), (-0.78, 0.06106, 0.8745), (-0.78, 0.05487, 0.8801), (-0.78, 0.04793, 0.8847), (-0.78, 0.0404, 0.8882), (-0.78, 0.03244, 0.8906), (-0.78, 0.03026, 0.8809), (-0.78, 0.03682, 0.8789), (-0.78, 0.04303, 0.876), (-0.78, 0.04875, 0.8722), (-0.78, 0.05386, 0.8676), (-0.78, 0.05824, 0.8623), (-0.78, 0.06181, 0.8565), (-0.78, 0.06449, 0.8502), (-0.78, 0.06622, 0.8435), (-0.78, 0.06697, 0.8367), (-0.78, 0.06672, 0.8298), (-0.78, 0.06547, 0.8231), (-0.78, 0.06325, 0.8166), (-0.78, 0.06011, 0.8105), (-0.78, 0.05612, 0.8049), (-0.78, 0.05136, 0.8), (-0.78, 0.04593, 0.7958), (-0.78, 0.03994, 0.7924), (-0.78, 0.03354, 0.79), (-0.78, 0.02684, 0.7885), (-0.78, 0.02, 0.788), (-0.78, 0.01316, 0.7885), (-0.78, 0.006463, 0.79), (-0.78, 5.576e-05, 0.7924), (-0.78, -0.005927, 0.7958), (-0.78, -0.01136, 0.8), (-0.78, -0.01612, 0.8049), (-0.78, -0.02011, 0.8105), (-0.78, -0.02325, 0.8166), (-0.78, -0.02547, 0.8231), (-0.78, -0.02672, 0.8298), (-0.78, -0.02697, 0.8367), (-0.78, -0.02622, 0.8435), (-0.78, -0.02449, 0.8502), (-0.78, -0.02181, 0.8565), (-0.78, -0.01824, 0.8623), (-0.78, -0.01386, 0.8676), (-0.78, -0.008751, 0.8722), (-0.78, -0.003033, 0.876), (-0.78, 0.003176, 0.8789), (-0.78, 0.009743, 0.8809), (0.78, 0.007561, 0.8906), (0.78, -0.0004036, 0.8882), (0.78, -0.007933, 0.8847), (0.78, -0.01487, 0.8801), (0.78, -0.02106, 0.8745), (0.78, -0.02638, 0.8681), (0.78, -0.03071, 0.861), (0.78, -0.03396, 0.8534), (0.78, -0.03606, 0.8453), (0.78, -0.03696, 0.8371), (0.78, -0.03666, 0.8287), (0.78, -0.03514, 0.8206), (0.78, -0.03245, 0.8127), (0.78, -0.02865, 0.8053), (0.78, -0.0238, 0.7985), (0.78, -0.01803, 0.7925), (0.78, -0.01144, 0.7875), (0.78, -0.004188, 0.7834), (0.78, 0.003583, 0.7804), (0.78, 0.0117, 0.7786), (0.78, 0.02, 0.778), (0.78, 0.0283, 0.7786), (0.78, 0.03642, 0.7804), (0.78, 0.04419, 0.7834), (0.78, 0.05144, 0.7875), (0.78, 0.05803, 0.7925), (0.78, 0.0638, 0.7985), (0.78, 0.06865, 0.8053), (0.78, 0.07245, 0.8127), (0.78, 0.07514, 0.8206), (0.78, 0.07666, 0.8287), (0.78, 0.07696, 0.8371), (0.78, 0.07606, 0.8453), (0.78, 0.07396, 0.8534), (0.78, 0.07071, 0.861), (0.78, 0.06638, 0.8681), (0.78, 0.06106, 0.8745), (0.78, 0.05487, 0.8801), (0.78, 0.04793, 0.8847), (0.78, 0.0404, 0.8882), (0.78, 0.03244, 0.8906), (0.78, 0.03026, 0.8809), (0.78, 0.03682, 0.8789), (0.78, 0.04303, 0.876), (0.78, 0.04875, 0.8722), (0.78, 0.05386, 0.8676), (0.78, 0.05824, 0.8623), (0.78, 0.06181, 0.8565), (0.78, 0.06449, 0.8502), (0.78, 0.06622, 0.8435), (0.78, 0.06697, 0.8367), (0.78, 0.06672, 0.8298), (0.78, 0.06547, 0.8231), (0.78, 0.06325, 0.8166), (0.78, 0.06011, 0.8105), (0.78, 0.05612, 0.8049), (0.78, 0.05136, 0.8), (0.78, 0.04593, 0.7958), (0.78, 0.03994, 0.7924), (0.78, 0.03354, 0.79), (0.78, 0.02684, 0.7885), (0.78, 0.02, 0.788), (0.78, 0.01316, 0.7885), (0.78, 0.006463, 0.79), (0.78, 5.576e-05, 0.7924), (0.78, -0.005927, 0.7958), (0.78, -0.01136, 0.8), (0.78, -0.01612, 0.8049), (0.78, -0.02011, 0.8105), (0.78, -0.02325, 0.8166), (0.78, -0.02547, 0.8231), (0.78, -0.02672, 0.8298), (0.78, -0.02697, 0.8367), (0.78, -0.02622, 0.8435), (0.78, -0.02449, 0.8502), (0.78, -0.02181, 0.8565), (0.78, -0.01824, 0.8623), (0.78, -0.01386, 0.8676), (0.78, -0.008751, 0.8722), (0.78, -0.003033, 0.876), (0.78, 0.003176, 0.8789), (0.78, 0.009743, 0.8809)], [], [(1, 0, 81), (2, 1, 81), (3, 2, 81), (4, 3, 81), (6, 5, 4), (7, 6, 4), (8, 7, 4), (9, 8, 4), (10, 9, 4), (11, 10, 4), (12, 11, 4), (14, 13, 12), (15, 14, 12), (16, 15, 12), (17, 16, 12), (18, 17, 12), (19, 18, 12), (20, 19, 12), (22, 21, 20), (23, 22, 20), (24, 23, 20), (25, 24, 20), (26, 25, 20), (27, 26, 20), (28, 27, 20), (30, 29, 28), (31, 30, 28), (32, 31, 28), (33, 32, 28), (34, 33, 28), (35, 34, 28), (36, 35, 28), (38, 37, 36), (39, 38, 36), (40, 39, 36), (41, 40, 36), (42, 41, 36), (43, 42, 36), (44, 43, 36), (45, 44, 36), (46, 45, 36), (47, 46, 36), (48, 47, 36), (49, 48, 36), (49, 36, 28), (50, 49, 28), (51, 50, 28), (52, 51, 28), (53, 52, 28), (54, 53, 28), (55, 54, 28), (56, 55, 28), (57, 56, 28), (57, 28, 20), (58, 57, 20), (59, 58, 20), (60, 59, 20), (61, 60, 20), (62, 61, 20), (63, 62, 20), (64, 63, 20), (65, 64, 20), (65, 20, 12), (66, 65, 12), (67, 66, 12), (68, 67, 12), (69, 68, 12), (70, 69, 12), (71, 70, 12), (72, 71, 12), (73, 72, 12), (73, 12, 4), (74, 73, 4), (75, 74, 4), (76, 75, 4), (77, 76, 4), (78, 77, 4), (79, 78, 4), (80, 79, 4), (81, 80, 4), (163, 82, 83), (163, 83, 84), (163, 84, 85), (163, 85, 86), (86, 87, 88), (86, 88, 89), (86, 89, 90), (86, 90, 91), (86, 91, 92), (86, 92, 93), (86, 93, 94), (94, 95, 96), (94, 96, 97), (94, 97, 98), (94, 98, 99), (94, 99, 100), (94, 100, 101), (94, 101, 102), (102, 103, 104), (102, 104, 105), (102, 105, 106), (102, 106, 107), (102, 107, 108), (102, 108, 109), (102, 109, 110), (110, 111, 112), (110, 112, 113), (110, 113, 114), (110, 114, 115), (110, 115, 116), (110, 116, 117), (110, 117, 118), (118, 119, 120), (118, 120, 121), (118, 121, 122), (118, 122, 123), (118, 123, 124), (118, 124, 125), (118, 125, 126), (118, 126, 127), (118, 127, 128), (118, 128, 129), (118, 129, 130), (118, 130, 131), (110, 118, 131), (110, 131, 132), (110, 132, 133), (110, 133, 134), (110, 134, 135), (110, 135, 136), (110, 136, 137), (110, 137, 138), (110, 138, 139), (102, 110, 139), (102, 139, 140), (102, 140, 141), (102, 141, 142), (102, 142, 143), (102, 143, 144), (102, 144, 145), (102, 145, 146), (102, 146, 147), (94, 102, 147), (94, 147, 148), (94, 148, 149), (94, 149, 150), (94, 150, 151), (94, 151, 152), (94, 152, 153), (94, 153, 154), (94, 154, 155), (86, 94, 155), (86, 155, 156), (86, 156, 157), (86, 157, 158), (86, 158, 159), (86, 159, 160), (86, 160, 161), (86, 161, 162), (86, 162, 163), (0, 1, 83), (0, 83, 82), (1, 2, 84), (1, 84, 83), (2, 3, 85), (2, 85, 84), (3, 4, 86), (3, 86, 85), (4, 5, 87), (4, 87, 86), (5, 6, 88), (5, 88, 87), (6, 7, 89), (6, 89, 88), (7, 8, 90), (7, 90, 89), (8, 9, 91), (8, 91, 90), (9, 10, 92), (9, 92, 91), (10, 11, 93), (10, 93, 92), (11, 12, 94), (11, 94, 93), (12, 13, 95), (12, 95, 94), (13, 14, 96), (13, 96, 95), (14, 15, 97), (14, 97, 96), (15, 16, 98), (15, 98, 97), (16, 17, 99), (16, 99, 98), (17, 18, 100), (17, 100, 99), (18, 19, 101), (18, 101, 100), (19, 20, 102), (19, 102, 101), (20, 21, 103), (20, 103, 102), (21, 22, 104), (21, 104, 103), (22, 23, 105), (22, 105, 104), (23, 24, 106), (23, 106, 105), (24, 25, 107), (24, 107, 106), (25, 26, 108), (25, 108, 107), (26, 27, 109), (26, 109, 108), (27, 28, 110), (27, 110, 109), (28, 29, 111), (28, 111, 110), (29, 30, 112), (29, 112, 111), (30, 31, 113), (30, 113, 112), (31, 32, 114), (31, 114, 113), (32, 33, 115), (32, 115, 114), (33, 34, 116), (33, 116, 115), (34, 35, 117), (34, 117, 116), (35, 36, 118), (35, 118, 117), (36, 37, 119), (36, 119, 118), (37, 38, 120), (37, 120, 119), (38, 39, 121), (38, 121, 120), (39, 40, 122), (39, 122, 121), (40, 41, 123), (40, 123, 122), (41, 42, 124), (41, 124, 123), (42, 43, 125), (42, 125, 124), (43, 44, 126), (43, 126, 125), (44, 45, 127), (44, 127, 126), (45, 46, 128), (45, 128, 127), (46, 47, 129), (46, 129, 128), (47, 48, 130), (47, 130, 129), (48, 49, 131), (48, 131, 130), (49, 50, 132), (49, 132, 131), (50, 51, 133), (50, 133, 132), (51, 52, 134), (51, 134, 133), (52, 53, 135), (52, 135, 134), (53, 54, 136), (53, 136, 135), (54, 55, 137), (54, 137, 136), (55, 56, 138), (55, 138, 137), (56, 57, 139), (56, 139, 138), (57, 58, 140), (57, 140, 139), (58, 59, 141), (58, 141, 140), (59, 60, 142), (59, 142, 141), (60, 61, 143), (60, 143, 142), (61, 62, 144), (61, 144, 143), (62, 63, 145), (62, 145, 144), (63, 64, 146), (63, 146, 145), (64, 65, 147), (64, 147, 146), (65, 66, 148), (65, 148, 147), (66, 67, 149), (66, 149, 148), (67, 68, 150), (67, 150, 149), (68, 69, 151), (68, 151, 150), (69, 70, 152), (69, 152, 151), (70, 71, 153), (70, 153, 152), (71, 72, 154), (71, 154, 153), (72, 73, 155), (72, 155, 154), (73, 74, 156), (73, 156, 155), (74, 75, 157), (74, 157, 156), (75, 76, 158), (75, 158, 157), (76, 77, 159), (76, 159, 158), (77, 78, 160), (77, 160, 159), (78, 79, 161), (78, 161, 160), (79, 80, 162), (79, 162, 161), (80, 81, 163), (80, 163, 162), (81, 0, 82), (81, 82, 163)])
me_wholecontinuousslottedrollcasemesh.polygons.foreach_set('material_index', [2, 2, 2, 2, 2, 2, 2, 2, 2, 2, 2, 2, 2, 2, 2, 2, 2, 2, 2, 2, 2, 2, 2, 2, 2, 2, 2, 2, 2, 2, 2, 2, 2, 2, 2, 2, 2, 2, 2, 2, 2, 2, 2, 2, 2, 2, 2, 2, 2, 2, 2, 2, 2, 2, 2, 2, 2, 2, 2, 2, 2, 2, 2, 2, 2, 2, 2, 2, 2, 2, 2, 2, 2, 2, 2, 2, 2, 2, 2, 2, 2, 2, 2, 2, 2, 2, 2, 2, 2, 2, 2, 2, 2, 2, 2, 2, 2, 2, 2, 2, 2, 2, 2, 2, 2, 2, 2, 2, 2, 2, 2, 2, 2, 2, 2, 2, 2, 2, 2, 2, 2, 2, 2, 2, 2, 2, 2, 2, 2, 2, 2, 2, 2, 2, 2, 2, 2, 2, 2, 2, 2, 2, 2, 2, 2, 2, 2, 2, 2, 2, 2, 2, 2, 2, 2, 2, 2, 2, 2, 2, 2, 2, 2, 2, 2, 2, 2, 2, 2, 2, 2, 2, 2, 2, 2, 2, 2, 2, 2, 2, 2, 2, 2, 2, 2, 2, 2, 2, 2, 2, 2, 2, 2, 2, 2, 2, 2, 2, 2, 2, 2, 2, 2, 2, 2, 2, 2, 2, 2, 2, 2, 2, 2, 2, 2, 2, 2, 2, 2, 2, 2, 2, 2, 2, 2, 2, 2, 2, 2, 2, 2, 2, 2, 2, 2, 2, 2, 2, 2, 2, 2, 2, 2, 2, 2, 2, 2, 2, 2, 2, 2, 2, 2, 2, 2, 2, 2, 2, 2, 2, 2, 2, 2, 2, 2, 2, 2, 2, 2, 2, 2, 2, 2, 2, 2, 2, 2, 2, 2, 2, 2, 2, 2, 2, 2, 2, 2, 2, 2, 2, 2, 2, 2, 2, 2, 2, 2, 2, 2, 2, 2, 2, 2, 2, 2, 2, 2, 2, 2, 2, 2, 2, 2, 2, 2, 2, 2, 2, 2, 2, 2, 2, 2, 2])
me_wholecontinuousslottedrollcasemesh.materials.append(mat_wholemastandfeet_satingrey)
me_wholecontinuousslottedrollcasemesh.materials.append(mat_wholeblanksheet_warmivory)
me_wholecontinuousslottedrollcasemesh.materials.append(mat_wholecaseborderandcaps_charcoal)
me_wholecontinuousslottedrollcasemesh.materials.append(mat_wholeblankknob_mutedblue)
me_wholecontinuousslottedrollcasemesh.update()
me_wholeproudcaseendcap_0mesh = bpy.data.meshes.new('WholeProudCaseEndCap_0Mesh')
me_wholeproudcaseendcap_0mesh.from_pydata([(-0.793, 0.08, 0.835), (-0.793, 0.07885, 0.8467), (-0.793, 0.07543, 0.858), (-0.793, 0.06989, 0.8683), (-0.793, 0.06243, 0.8774), (-0.793, 0.05333, 0.8849), (-0.793, 0.04296, 0.8904), (-0.793, 0.03171, 0.8938), (-0.793, 0.02, 0.895), (-0.793, 0.008295, 0.8938), (-0.793, -0.002961, 0.8904), (-0.793, -0.01333, 0.8849), (-0.793, -0.02243, 0.8774), (-0.793, -0.02989, 0.8683), (-0.793, -0.03543, 0.858), (-0.793, -0.03885, 0.8467), (-0.793, -0.04, 0.835), (-0.793, -0.03885, 0.8233), (-0.793, -0.03543, 0.812), (-0.793, -0.02989, 0.8017), (-0.793, -0.02243, 0.7926), (-0.793, -0.01333, 0.7851), (-0.793, -0.002961, 0.7796), (-0.793, 0.008295, 0.7762), (-0.793, 0.02, 0.775), (-0.793, 0.03171, 0.7762), (-0.793, 0.04296, 0.7796), (-0.793, 0.05333, 0.7851), (-0.793, 0.06243, 0.7926), (-0.793, 0.06989, 0.8017), (-0.793, 0.07543, 0.812), (-0.793, 0.07885, 0.8233), (-0.777, 0.08, 0.835), (-0.777, 0.07885, 0.8467), (-0.777, 0.07543, 0.858), (-0.777, 0.06989, 0.8683), (-0.777, 0.06243, 0.8774), (-0.777, 0.05333, 0.8849), (-0.777, 0.04296, 0.8904), (-0.777, 0.03171, 0.8938), (-0.777, 0.02, 0.895), (-0.777, 0.008295, 0.8938), (-0.777, -0.002961, 0.8904), (-0.777, -0.01333, 0.8849), (-0.777, -0.02243, 0.8774), (-0.777, -0.02989, 0.8683), (-0.777, -0.03543, 0.858), (-0.777, -0.03885, 0.8467), (-0.777, -0.04, 0.835), (-0.777, -0.03885, 0.8233), (-0.777, -0.03543, 0.812), (-0.777, -0.02989, 0.8017), (-0.777, -0.02243, 0.7926), (-0.777, -0.01333, 0.7851), (-0.777, -0.002961, 0.7796), (-0.777, 0.008295, 0.7762), (-0.777, 0.02, 0.775), (-0.777, 0.03171, 0.7762), (-0.777, 0.04296, 0.7796), (-0.777, 0.05333, 0.7851), (-0.777, 0.06243, 0.7926), (-0.777, 0.06989, 0.8017), (-0.777, 0.07543, 0.812), (-0.777, 0.07885, 0.8233)], [], [(31, 30, 29), (31, 29, 28), (31, 28, 27), (31, 27, 26), (31, 26, 25), (31, 25, 24), (31, 24, 23), (31, 23, 22), (31, 22, 21), (31, 21, 20), (31, 20, 19), (31, 19, 18), (31, 18, 17), (31, 17, 16), (31, 16, 15), (31, 15, 14), (31, 14, 13), (31, 13, 12), (31, 12, 11), (31, 11, 10), (31, 10, 9), (31, 9, 8), (31, 8, 7), (31, 7, 6), (31, 6, 5), (31, 5, 4), (31, 4, 3), (31, 3, 2), (31, 2, 1), (31, 1, 0), (32, 33, 34), (32, 34, 35), (32, 35, 36), (32, 36, 37), (32, 37, 38), (32, 38, 39), (32, 39, 40), (32, 40, 41), (32, 41, 42), (32, 42, 43), (32, 43, 44), (32, 44, 45), (32, 45, 46), (32, 46, 47), (32, 47, 48), (32, 48, 49), (32, 49, 50), (32, 50, 51), (32, 51, 52), (32, 52, 53), (32, 53, 54), (32, 54, 55), (32, 55, 56), (32, 56, 57), (32, 57, 58), (32, 58, 59), (32, 59, 60), (32, 60, 61), (32, 61, 62), (32, 62, 63), (0, 1, 33), (0, 33, 32), (1, 2, 34), (1, 34, 33), (2, 3, 35), (2, 35, 34), (3, 4, 36), (3, 36, 35), (4, 5, 37), (4, 37, 36), (5, 6, 38), (5, 38, 37), (6, 7, 39), (6, 39, 38), (7, 8, 40), (7, 40, 39), (8, 9, 41), (8, 41, 40), (9, 10, 42), (9, 42, 41), (10, 11, 43), (10, 43, 42), (11, 12, 44), (11, 44, 43), (12, 13, 45), (12, 45, 44), (13, 14, 46), (13, 46, 45), (14, 15, 47), (14, 47, 46), (15, 16, 48), (15, 48, 47), (16, 17, 49), (16, 49, 48), (17, 18, 50), (17, 50, 49), (18, 19, 51), (18, 51, 50), (19, 20, 52), (19, 52, 51), (20, 21, 53), (20, 53, 52), (21, 22, 54), (21, 54, 53), (22, 23, 55), (22, 55, 54), (23, 24, 56), (23, 56, 55), (24, 25, 57), (24, 57, 56), (25, 26, 58), (25, 58, 57), (26, 27, 59), (26, 59, 58), (27, 28, 60), (27, 60, 59), (28, 29, 61), (28, 61, 60), (29, 30, 62), (29, 62, 61), (30, 31, 63), (30, 63, 62), (31, 0, 32), (31, 32, 63)])
me_wholeproudcaseendcap_0mesh.materials.append(mat_wholemastandfeet_satingrey)
me_wholeproudcaseendcap_0mesh.materials.append(mat_wholeblanksheet_warmivory)
me_wholeproudcaseendcap_0mesh.materials.append(mat_wholecaseborderandcaps_charcoal)
me_wholeproudcaseendcap_0mesh.materials.append(mat_wholeblankknob_mutedblue)
me_wholeproudcaseendcap_0mesh.update()
me_wholeproudcaseendcap_1mesh = bpy.data.meshes.new('WholeProudCaseEndCap_1Mesh')
me_wholeproudcaseendcap_1mesh.from_pydata([(0.777, 0.08, 0.835), (0.777, 0.07885, 0.8467), (0.777, 0.07543, 0.858), (0.777, 0.06989, 0.8683), (0.777, 0.06243, 0.8774), (0.777, 0.05333, 0.8849), (0.777, 0.04296, 0.8904), (0.777, 0.03171, 0.8938), (0.777, 0.02, 0.895), (0.777, 0.008295, 0.8938), (0.777, -0.002961, 0.8904), (0.777, -0.01333, 0.8849), (0.777, -0.02243, 0.8774), (0.777, -0.02989, 0.8683), (0.777, -0.03543, 0.858), (0.777, -0.03885, 0.8467), (0.777, -0.04, 0.835), (0.777, -0.03885, 0.8233), (0.777, -0.03543, 0.812), (0.777, -0.02989, 0.8017), (0.777, -0.02243, 0.7926), (0.777, -0.01333, 0.7851), (0.777, -0.002961, 0.7796), (0.777, 0.008295, 0.7762), (0.777, 0.02, 0.775), (0.777, 0.03171, 0.7762), (0.777, 0.04296, 0.7796), (0.777, 0.05333, 0.7851), (0.777, 0.06243, 0.7926), (0.777, 0.06989, 0.8017), (0.777, 0.07543, 0.812), (0.777, 0.07885, 0.8233), (0.793, 0.08, 0.835), (0.793, 0.07885, 0.8467), (0.793, 0.07543, 0.858), (0.793, 0.06989, 0.8683), (0.793, 0.06243, 0.8774), (0.793, 0.05333, 0.8849), (0.793, 0.04296, 0.8904), (0.793, 0.03171, 0.8938), (0.793, 0.02, 0.895), (0.793, 0.008295, 0.8938), (0.793, -0.002961, 0.8904), (0.793, -0.01333, 0.8849), (0.793, -0.02243, 0.8774), (0.793, -0.02989, 0.8683), (0.793, -0.03543, 0.858), (0.793, -0.03885, 0.8467), (0.793, -0.04, 0.835), (0.793, -0.03885, 0.8233), (0.793, -0.03543, 0.812), (0.793, -0.02989, 0.8017), (0.793, -0.02243, 0.7926), (0.793, -0.01333, 0.7851), (0.793, -0.002961, 0.7796), (0.793, 0.008295, 0.7762), (0.793, 0.02, 0.775), (0.793, 0.03171, 0.7762), (0.793, 0.04296, 0.7796), (0.793, 0.05333, 0.7851), (0.793, 0.06243, 0.7926), (0.793, 0.06989, 0.8017), (0.793, 0.07543, 0.812), (0.793, 0.07885, 0.8233)], [], [(31, 30, 29), (31, 29, 28), (31, 28, 27), (31, 27, 26), (31, 26, 25), (31, 25, 24), (31, 24, 23), (31, 23, 22), (31, 22, 21), (31, 21, 20), (31, 20, 19), (31, 19, 18), (31, 18, 17), (31, 17, 16), (31, 16, 15), (31, 15, 14), (31, 14, 13), (31, 13, 12), (31, 12, 11), (31, 11, 10), (31, 10, 9), (31, 9, 8), (31, 8, 7), (31, 7, 6), (31, 6, 5), (31, 5, 4), (31, 4, 3), (31, 3, 2), (31, 2, 1), (31, 1, 0), (32, 33, 34), (32, 34, 35), (32, 35, 36), (32, 36, 37), (32, 37, 38), (32, 38, 39), (32, 39, 40), (32, 40, 41), (32, 41, 42), (32, 42, 43), (32, 43, 44), (32, 44, 45), (32, 45, 46), (32, 46, 47), (32, 47, 48), (32, 48, 49), (32, 49, 50), (32, 50, 51), (32, 51, 52), (32, 52, 53), (32, 53, 54), (32, 54, 55), (32, 55, 56), (32, 56, 57), (32, 57, 58), (32, 58, 59), (32, 59, 60), (32, 60, 61), (32, 61, 62), (32, 62, 63), (0, 1, 33), (0, 33, 32), (1, 2, 34), (1, 34, 33), (2, 3, 35), (2, 35, 34), (3, 4, 36), (3, 36, 35), (4, 5, 37), (4, 37, 36), (5, 6, 38), (5, 38, 37), (6, 7, 39), (6, 39, 38), (7, 8, 40), (7, 40, 39), (8, 9, 41), (8, 41, 40), (9, 10, 42), (9, 42, 41), (10, 11, 43), (10, 43, 42), (11, 12, 44), (11, 44, 43), (12, 13, 45), (12, 45, 44), (13, 14, 46), (13, 46, 45), (14, 15, 47), (14, 47, 46), (15, 16, 48), (15, 48, 47), (16, 17, 49), (16, 49, 48), (17, 18, 50), (17, 50, 49), (18, 19, 51), (18, 51, 50), (19, 20, 52), (19, 52, 51), (20, 21, 53), (20, 53, 52), (21, 22, 54), (21, 54, 53), (22, 23, 55), (22, 55, 54), (23, 24, 56), (23, 56, 55), (24, 25, 57), (24, 57, 56), (25, 26, 58), (25, 58, 57), (26, 27, 59), (26, 59, 58), (27, 28, 60), (27, 60, 59), (28, 29, 61), (28, 61, 60), (29, 30, 62), (29, 62, 61), (30, 31, 63), (30, 63, 62), (31, 0, 32), (31, 32, 63)])
me_wholeproudcaseendcap_1mesh.materials.append(mat_wholemastandfeet_satingrey)
me_wholeproudcaseendcap_1mesh.materials.append(mat_wholeblanksheet_warmivory)
me_wholeproudcaseendcap_1mesh.materials.append(mat_wholecaseborderandcaps_charcoal)
me_wholeproudcaseendcap_1mesh.materials.append(mat_wholeblankknob_mutedblue)
me_wholeproudcaseendcap_1mesh.update()
me_wholeblankscreenwithintegralbordermesh = bpy.data.meshes.new('WholeBlankScreenWithIntegralBorderMesh')
me_wholeblankscreenwithintegralbordermesh.from_pydata([(-0.72, 0.016, 0.87), (-0.69, 0.016, 0.87), (0.69, 0.016, 0.87), (0.72, 0.016, 0.87), (-0.72, 0.016, 0.907), (-0.69, 0.016, 0.907), (0.69, 0.016, 0.907), (0.72, 0.016, 0.907), (-0.72, 0.016, 1.898), (-0.69, 0.016, 1.898), (0.69, 0.016, 1.898), (0.72, 0.016, 1.898), (-0.72, 0.016, 1.932), (-0.69, 0.016, 1.932), (0.69, 0.016, 1.932), (0.72, 0.016, 1.932), (-0.72, 0.024, 0.87), (-0.69, 0.024, 0.87), (0.69, 0.024, 0.87), (0.72, 0.024, 0.87), (-0.72, 0.024, 0.907), (-0.69, 0.024, 0.907), (0.69, 0.024, 0.907), (0.72, 0.024, 0.907), (-0.72, 0.024, 1.898), (-0.69, 0.024, 1.898), (0.69, 0.024, 1.898), (0.72, 0.024, 1.898), (-0.72, 0.024, 1.932), (-0.69, 0.024, 1.932), (0.69, 0.024, 1.932), (0.72, 0.024, 1.932)], [], [(0, 1, 5), (0, 5, 4), (1, 2, 6), (1, 6, 5), (2, 3, 7), (2, 7, 6), (4, 5, 9), (4, 9, 8), (5, 6, 10), (5, 10, 9), (6, 7, 11), (6, 11, 10), (8, 9, 13), (8, 13, 12), (9, 10, 14), (9, 14, 13), (10, 11, 15), (10, 15, 14), (20, 21, 17), (20, 17, 16), (21, 22, 18), (21, 18, 17), (22, 23, 19), (22, 19, 18), (24, 25, 21), (24, 21, 20), (25, 26, 22), (25, 22, 21), (26, 27, 23), (26, 23, 22), (28, 29, 25), (28, 25, 24), (29, 30, 26), (29, 26, 25), (30, 31, 27), (30, 27, 26), (0, 16, 17), (0, 17, 1), (12, 13, 29), (12, 29, 28), (1, 17, 18), (1, 18, 2), (13, 14, 30), (13, 30, 29), (2, 18, 19), (2, 19, 3), (14, 15, 31), (14, 31, 30), (0, 4, 20), (0, 20, 16), (3, 19, 23), (3, 23, 7), (4, 8, 24), (4, 24, 20), (7, 23, 27), (7, 27, 11), (8, 12, 28), (8, 28, 24), (11, 27, 31), (11, 31, 15)])
me_wholeblankscreenwithintegralbordermesh.polygons.foreach_set('material_index', [2, 2, 2, 2, 2, 2, 2, 2, 1, 1, 2, 2, 2, 2, 2, 2, 2, 2, 2, 2, 2, 2, 2, 2, 2, 2, 1, 1, 2, 2, 2, 2, 2, 2, 2, 2, 2, 2, 2, 2, 2, 2, 2, 2, 2, 2, 2, 2, 2, 2, 2, 2, 2, 2, 2, 2, 2, 2, 2, 2])
me_wholeblankscreenwithintegralbordermesh.materials.append(mat_wholemastandfeet_satingrey)
me_wholeblankscreenwithintegralbordermesh.materials.append(mat_wholeblanksheet_warmivory)
me_wholeblankscreenwithintegralbordermesh.materials.append(mat_wholecaseborderandcaps_charcoal)
me_wholeblankscreenwithintegralbordermesh.materials.append(mat_wholeblankknob_mutedblue)
me_wholeblankscreenwithintegralbordermesh.update()
me_wholetopretainingrailmesh = bpy.data.meshes.new('WholeTopRetainingRailMesh')
me_wholetopretainingrailmesh.from_pydata([(-0.75, 0.0075, 1.924), (0.75, 0.0075, 1.924), (-0.75, 0.0325, 1.924), (0.75, 0.0325, 1.924), (-0.75, 0.0075, 1.95), (0.75, 0.0075, 1.95), (-0.75, 0.0325, 1.95), (0.75, 0.0325, 1.95)], [], [(0, 2, 3), (0, 3, 1), (4, 5, 7), (4, 7, 6), (0, 1, 5), (0, 5, 4), (2, 6, 7), (2, 7, 3), (0, 4, 6), (0, 6, 2), (1, 3, 7), (1, 7, 5)])
me_wholetopretainingrailmesh.polygons.foreach_set('material_index', [2, 2, 2, 2, 2, 2, 2, 2, 2, 2, 2, 2])
me_wholetopretainingrailmesh.materials.append(mat_wholemastandfeet_satingrey)
me_wholetopretainingrailmesh.materials.append(mat_wholeblanksheet_warmivory)
me_wholetopretainingrailmesh.materials.append(mat_wholecaseborderandcaps_charcoal)
me_wholetopretainingrailmesh.materials.append(mat_wholeblankknob_mutedblue)
me_wholetopretainingrailmesh.update()
me_wholeforwardtopsupporthookmesh = bpy.data.meshes.new('WholeForwardTopSupportHookMesh')
me_wholeforwardtopsupporthookmesh.from_pydata([(-0.015, 0.129, 1.962), (-0.015, -0.011, 1.962), (-0.015, -0.011, 1.923), (-0.015, 0.002, 1.923), (-0.015, 0.002, 1.947), (-0.015, 0.129, 1.947), (0.015, 0.129, 1.962), (0.015, -0.011, 1.962), (0.015, -0.011, 1.923), (0.015, 0.002, 1.923), (0.015, 0.002, 1.947), (0.015, 0.129, 1.947)], [], [(1, 0, 5), (3, 2, 1), (4, 3, 1), (5, 4, 1), (11, 6, 7), (7, 8, 9), (7, 9, 10), (7, 10, 11), (0, 1, 7), (0, 7, 6), (1, 2, 8), (1, 8, 7), (2, 3, 9), (2, 9, 8), (3, 4, 10), (3, 10, 9), (4, 5, 11), (4, 11, 10), (5, 0, 6), (5, 6, 11)])
me_wholeforwardtopsupporthookmesh.materials.append(mat_wholemastandfeet_satingrey)
me_wholeforwardtopsupporthookmesh.materials.append(mat_wholeblanksheet_warmivory)
me_wholeforwardtopsupporthookmesh.materials.append(mat_wholecaseborderandcaps_charcoal)
me_wholeforwardtopsupporthookmesh.materials.append(mat_wholeblankknob_mutedblue)
me_wholeforwardtopsupporthookmesh.update()

# ---- objects
ob_wholegroundfootshoe_0 = bpy.data.objects.new('WholeGroundFootShoe_0', me_wholegroundfootshoe_0mesh)
ob_wholesplayedtripodleg_0 = bpy.data.objects.new('WholeSplayedTripodLeg_0', me_wholesplayedtripodleg_0mesh)
ob_wholefixedlowerstay_0 = bpy.data.objects.new('WholeFixedLowerStay_0', me_wholefixedlowerstay_0mesh)
ob_wholegroundfootshoe_1 = bpy.data.objects.new('WholeGroundFootShoe_1', me_wholegroundfootshoe_1mesh)
ob_wholesplayedtripodleg_1 = bpy.data.objects.new('WholeSplayedTripodLeg_1', me_wholesplayedtripodleg_1mesh)
ob_wholefixedlowerstay_1 = bpy.data.objects.new('WholeFixedLowerStay_1', me_wholefixedlowerstay_1mesh)
ob_wholegroundfootshoe_2 = bpy.data.objects.new('WholeGroundFootShoe_2', me_wholegroundfootshoe_2mesh)
ob_wholesplayedtripodleg_2 = bpy.data.objects.new('WholeSplayedTripodLeg_2', me_wholesplayedtripodleg_2mesh)
ob_wholefixedlowerstay_2 = bpy.data.objects.new('WholeFixedLowerStay_2', me_wholefixedlowerstay_2mesh)
ob_wholelowermastcollar = bpy.data.objects.new('WholeLowerMastCollar', me_wholelowermastcollarmesh)
ob_wholerearoutermast = bpy.data.objects.new('WholeRearOuterMast', me_wholerearoutermastmesh)
ob_wholefixedraisedinnermast = bpy.data.objects.new('WholeFixedRaisedInnerMast', me_wholefixedraisedinnermastmesh)
ob_wholemastclampingcollar = bpy.data.objects.new('WholeMastClampingCollar', me_wholemastclampingcollarmesh)
ob_wholeblankclampknob = bpy.data.objects.new('WholeBlankClampKnob', me_wholeblankclampknobmesh)
ob_wholecasetomastbracket = bpy.data.objects.new('WholeCaseToMastBracket', me_wholecasetomastbracketmesh)
ob_wholecontinuousslottedrollcase = bpy.data.objects.new('WholeContinuousSlottedRollCase', me_wholecontinuousslottedrollcasemesh)
ob_wholeproudcaseendcap_0 = bpy.data.objects.new('WholeProudCaseEndCap_0', me_wholeproudcaseendcap_0mesh)
ob_wholeproudcaseendcap_1 = bpy.data.objects.new('WholeProudCaseEndCap_1', me_wholeproudcaseendcap_1mesh)
ob_wholeblankscreenwithintegralborder = bpy.data.objects.new('WholeBlankScreenWithIntegralBorder', me_wholeblankscreenwithintegralbordermesh)
ob_wholetopretainingrail = bpy.data.objects.new('WholeTopRetainingRail', me_wholetopretainingrailmesh)
ob_wholeforwardtopsupporthook = bpy.data.objects.new('WholeForwardTopSupportHook', me_wholeforwardtopsupporthookmesh)

# ---- transforms, parenting, visibility, modifiers, constraints
ob_wholegroundfootshoe_0.location = (0.0, 0.0, 0.0)
ob_wholesplayedtripodleg_0.location = (0.0, 0.0, 0.0)
ob_wholefixedlowerstay_0.location = (0.0, 0.0, 0.0)
ob_wholegroundfootshoe_1.location = (0.0, 0.0, 0.0)
ob_wholesplayedtripodleg_1.location = (0.0, 0.0, 0.0)
ob_wholefixedlowerstay_1.location = (0.0, 0.0, 0.0)
ob_wholegroundfootshoe_2.location = (0.0, 0.0, 0.0)
ob_wholesplayedtripodleg_2.location = (0.0, 0.0, 0.0)
ob_wholefixedlowerstay_2.location = (0.0, 0.0, 0.0)
ob_wholelowermastcollar.location = (0.0, 0.0, 0.0)
ob_wholerearoutermast.location = (0.0, 0.0, 0.0)
ob_wholefixedraisedinnermast.location = (0.0, 0.0, 0.0)
ob_wholemastclampingcollar.location = (0.0, 0.0, 0.0)
ob_wholeblankclampknob.location = (0.0, 0.0, 0.0)
ob_wholecasetomastbracket.location = (0.0, 0.0, 0.0)
ob_wholecontinuousslottedrollcase.location = (0.0, 0.0, 0.0)
ob_wholeproudcaseendcap_0.location = (0.0, 0.0, 0.0)
ob_wholeproudcaseendcap_1.location = (0.0, 0.0, 0.0)
ob_wholeblankscreenwithintegralborder.location = (0.0, 0.0, 0.0)
ob_wholetopretainingrail.location = (0.0, 0.0, 0.0)
ob_wholeforwardtopsupporthook.location = (0.0, 0.0, 0.0)

# ---- collection membership
scene.collection.objects.link(ob_wholegroundfootshoe_0)
scene.collection.objects.link(ob_wholesplayedtripodleg_0)
scene.collection.objects.link(ob_wholefixedlowerstay_0)
scene.collection.objects.link(ob_wholegroundfootshoe_1)
scene.collection.objects.link(ob_wholesplayedtripodleg_1)
scene.collection.objects.link(ob_wholefixedlowerstay_1)
scene.collection.objects.link(ob_wholegroundfootshoe_2)
scene.collection.objects.link(ob_wholesplayedtripodleg_2)
scene.collection.objects.link(ob_wholefixedlowerstay_2)
scene.collection.objects.link(ob_wholelowermastcollar)
scene.collection.objects.link(ob_wholerearoutermast)
scene.collection.objects.link(ob_wholefixedraisedinnermast)
scene.collection.objects.link(ob_wholemastclampingcollar)
scene.collection.objects.link(ob_wholeblankclampknob)
scene.collection.objects.link(ob_wholecasetomastbracket)
scene.collection.objects.link(ob_wholecontinuousslottedrollcase)
scene.collection.objects.link(ob_wholeproudcaseendcap_0)
scene.collection.objects.link(ob_wholeproudcaseendcap_1)
scene.collection.objects.link(ob_wholeblankscreenwithintegralborder)
scene.collection.objects.link(ob_wholetopretainingrail)
scene.collection.objects.link(ob_wholeforwardtopsupporthook)

# ---- scene / render settings (as saved in the file)
scene.frame_start = 1; scene.frame_end = 250; scene.frame_set(1)
scene.render.engine = 'CYCLES'
scene.render.resolution_x = 640
scene.render.resolution_y = 640
scene.render.use_compositing = False
scene.cycles.use_denoising = False
scene.cycles.samples = 128
scene.cycles.use_adaptive_sampling = False
bpy.context.view_layer.update()

# ---- added for rendering (the .blend has no active camera and no usable light): camera, sun
cam_auto = bpy.data.cameras.new('AutoCamera')
cam_auto.lens = 50.0
cam_auto.sensor_width = 36.0
cam_auto.clip_end = 1000.0
ob_auto_camera = bpy.data.objects.new('AutoCamera', cam_auto)
scene.collection.objects.link(ob_auto_camera)
ob_auto_camera.location = (2.44876, -2.93851, 2.94001)
ob_auto_camera.rotation_euler = (1.09748, -7.21219e-08, 0.694738)
scene.camera = ob_auto_camera
light_auto_sun = bpy.data.lights.new('AutoSun', 'SUN')
light_auto_sun.energy = 3.0
light_auto_sun.angle = 0.0523599
ob_auto_sun = bpy.data.objects.new('AutoSun', light_auto_sun)
scene.collection.objects.link(ob_auto_sun)
ob_auto_sun.rotation_euler = (0.872665, 0.174533, 0.523599)
bpy.context.view_layer.update()
